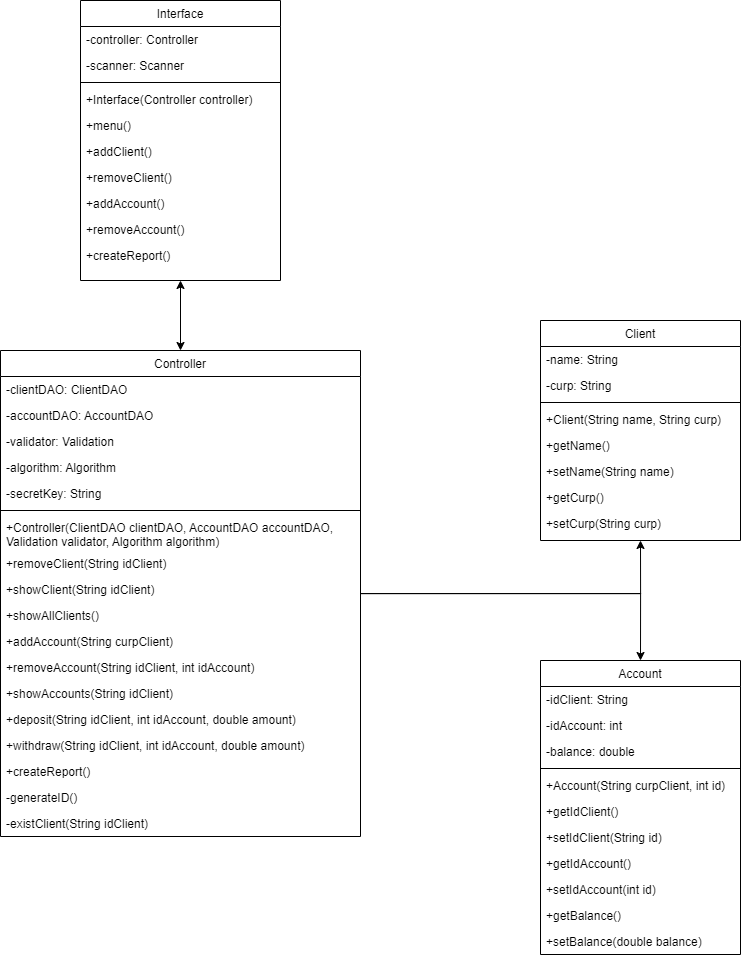

The diagram above was exported from draw.io. Its source (the exported page's mxGraphModel, read from the mxfile embedded in the PNG):
<mxGraphModel dx="1887" dy="2334" grid="1" gridSize="10" guides="1" tooltips="1" connect="1" arrows="1" fold="1" page="1" pageScale="1" pageWidth="827" pageHeight="1169" math="0" shadow="0">
  <root>
    <mxCell id="0" />
    <mxCell id="1" parent="0" />
    <mxCell id="wPvHHWRBgrYb-wn7GLn--52" style="edgeStyle=orthogonalEdgeStyle;rounded=0;orthogonalLoop=1;jettySize=auto;html=1;entryX=0.5;entryY=1;entryDx=0;entryDy=0;startArrow=none;startFill=0;endArrow=classic;endFill=1;" edge="1" parent="1" source="wPvHHWRBgrYb-wn7GLn--1" target="wPvHHWRBgrYb-wn7GLn--31">
      <mxGeometry relative="1" as="geometry" />
    </mxCell>
    <mxCell id="wPvHHWRBgrYb-wn7GLn--53" style="edgeStyle=orthogonalEdgeStyle;rounded=0;orthogonalLoop=1;jettySize=auto;html=1;entryX=0.5;entryY=0;entryDx=0;entryDy=0;startArrow=none;startFill=0;endArrow=classic;endFill=1;" edge="1" parent="1" source="wPvHHWRBgrYb-wn7GLn--1" target="wPvHHWRBgrYb-wn7GLn--40">
      <mxGeometry relative="1" as="geometry" />
    </mxCell>
    <mxCell id="wPvHHWRBgrYb-wn7GLn--1" value="Controller" style="swimlane;fontStyle=0;align=center;verticalAlign=top;childLayout=stackLayout;horizontal=1;startSize=26;horizontalStack=0;resizeParent=1;resizeLast=0;collapsible=1;marginBottom=0;rounded=0;shadow=0;strokeWidth=1;" vertex="1" parent="1">
      <mxGeometry x="340" y="170" width="360" height="486" as="geometry">
        <mxRectangle x="130" y="380" width="160" height="26" as="alternateBounds" />
      </mxGeometry>
    </mxCell>
    <mxCell id="wPvHHWRBgrYb-wn7GLn--2" value="-clientDAO: ClientDAO" style="text;align=left;verticalAlign=top;spacingLeft=4;spacingRight=4;overflow=hidden;rotatable=0;points=[[0,0.5],[1,0.5]];portConstraint=eastwest;" vertex="1" parent="wPvHHWRBgrYb-wn7GLn--1">
      <mxGeometry y="26" width="360" height="26" as="geometry" />
    </mxCell>
    <mxCell id="wPvHHWRBgrYb-wn7GLn--3" value="-accountDAO: AccountDAO" style="text;align=left;verticalAlign=top;spacingLeft=4;spacingRight=4;overflow=hidden;rotatable=0;points=[[0,0.5],[1,0.5]];portConstraint=eastwest;" vertex="1" parent="wPvHHWRBgrYb-wn7GLn--1">
      <mxGeometry y="52" width="360" height="26" as="geometry" />
    </mxCell>
    <mxCell id="wPvHHWRBgrYb-wn7GLn--4" value="-validator: Validation" style="text;align=left;verticalAlign=top;spacingLeft=4;spacingRight=4;overflow=hidden;rotatable=0;points=[[0,0.5],[1,0.5]];portConstraint=eastwest;" vertex="1" parent="wPvHHWRBgrYb-wn7GLn--1">
      <mxGeometry y="78" width="360" height="26" as="geometry" />
    </mxCell>
    <mxCell id="wPvHHWRBgrYb-wn7GLn--5" value="-algorithm: Algorithm" style="text;align=left;verticalAlign=top;spacingLeft=4;spacingRight=4;overflow=hidden;rotatable=0;points=[[0,0.5],[1,0.5]];portConstraint=eastwest;" vertex="1" parent="wPvHHWRBgrYb-wn7GLn--1">
      <mxGeometry y="104" width="360" height="26" as="geometry" />
    </mxCell>
    <mxCell id="wPvHHWRBgrYb-wn7GLn--6" value="-secretKey: String" style="text;align=left;verticalAlign=top;spacingLeft=4;spacingRight=4;overflow=hidden;rotatable=0;points=[[0,0.5],[1,0.5]];portConstraint=eastwest;" vertex="1" parent="wPvHHWRBgrYb-wn7GLn--1">
      <mxGeometry y="130" width="360" height="26" as="geometry" />
    </mxCell>
    <mxCell id="wPvHHWRBgrYb-wn7GLn--7" value="" style="line;html=1;strokeWidth=1;align=left;verticalAlign=middle;spacingTop=-1;spacingLeft=3;spacingRight=3;rotatable=0;labelPosition=right;points=[];portConstraint=eastwest;" vertex="1" parent="wPvHHWRBgrYb-wn7GLn--1">
      <mxGeometry y="156" width="360" height="8" as="geometry" />
    </mxCell>
    <mxCell id="wPvHHWRBgrYb-wn7GLn--8" value="+Controller(ClientDAO clientDAO, AccountDAO accountDAO, &#10;Validation validator, Algorithm algorithm)" style="text;align=left;verticalAlign=top;spacingLeft=4;spacingRight=4;overflow=hidden;rotatable=0;points=[[0,0.5],[1,0.5]];portConstraint=eastwest;" vertex="1" parent="wPvHHWRBgrYb-wn7GLn--1">
      <mxGeometry y="164" width="360" height="36" as="geometry" />
    </mxCell>
    <mxCell id="wPvHHWRBgrYb-wn7GLn--9" value="+removeClient(String idClient)" style="text;align=left;verticalAlign=top;spacingLeft=4;spacingRight=4;overflow=hidden;rotatable=0;points=[[0,0.5],[1,0.5]];portConstraint=eastwest;" vertex="1" parent="wPvHHWRBgrYb-wn7GLn--1">
      <mxGeometry y="200" width="360" height="26" as="geometry" />
    </mxCell>
    <mxCell id="wPvHHWRBgrYb-wn7GLn--10" value="+showClient(String idClient)&#10;" style="text;align=left;verticalAlign=top;spacingLeft=4;spacingRight=4;overflow=hidden;rotatable=0;points=[[0,0.5],[1,0.5]];portConstraint=eastwest;" vertex="1" parent="wPvHHWRBgrYb-wn7GLn--1">
      <mxGeometry y="226" width="360" height="26" as="geometry" />
    </mxCell>
    <mxCell id="wPvHHWRBgrYb-wn7GLn--11" value="+showAllClients()&#10;" style="text;align=left;verticalAlign=top;spacingLeft=4;spacingRight=4;overflow=hidden;rotatable=0;points=[[0,0.5],[1,0.5]];portConstraint=eastwest;" vertex="1" parent="wPvHHWRBgrYb-wn7GLn--1">
      <mxGeometry y="252" width="360" height="26" as="geometry" />
    </mxCell>
    <mxCell id="wPvHHWRBgrYb-wn7GLn--12" value="+addAccount(String curpClient)&#10;" style="text;align=left;verticalAlign=top;spacingLeft=4;spacingRight=4;overflow=hidden;rotatable=0;points=[[0,0.5],[1,0.5]];portConstraint=eastwest;" vertex="1" parent="wPvHHWRBgrYb-wn7GLn--1">
      <mxGeometry y="278" width="360" height="26" as="geometry" />
    </mxCell>
    <mxCell id="wPvHHWRBgrYb-wn7GLn--13" value="+removeAccount(String idClient, int idAccount)&#10;" style="text;align=left;verticalAlign=top;spacingLeft=4;spacingRight=4;overflow=hidden;rotatable=0;points=[[0,0.5],[1,0.5]];portConstraint=eastwest;" vertex="1" parent="wPvHHWRBgrYb-wn7GLn--1">
      <mxGeometry y="304" width="360" height="26" as="geometry" />
    </mxCell>
    <mxCell id="wPvHHWRBgrYb-wn7GLn--14" value="+showAccounts(String idClient)" style="text;align=left;verticalAlign=top;spacingLeft=4;spacingRight=4;overflow=hidden;rotatable=0;points=[[0,0.5],[1,0.5]];portConstraint=eastwest;" vertex="1" parent="wPvHHWRBgrYb-wn7GLn--1">
      <mxGeometry y="330" width="360" height="26" as="geometry" />
    </mxCell>
    <mxCell id="wPvHHWRBgrYb-wn7GLn--15" value="+deposit(String idClient, int idAccount, double amount)" style="text;align=left;verticalAlign=top;spacingLeft=4;spacingRight=4;overflow=hidden;rotatable=0;points=[[0,0.5],[1,0.5]];portConstraint=eastwest;" vertex="1" parent="wPvHHWRBgrYb-wn7GLn--1">
      <mxGeometry y="356" width="360" height="26" as="geometry" />
    </mxCell>
    <mxCell id="wPvHHWRBgrYb-wn7GLn--16" value="+withdraw(String idClient, int idAccount, double amount)&#10;" style="text;align=left;verticalAlign=top;spacingLeft=4;spacingRight=4;overflow=hidden;rotatable=0;points=[[0,0.5],[1,0.5]];portConstraint=eastwest;" vertex="1" parent="wPvHHWRBgrYb-wn7GLn--1">
      <mxGeometry y="382" width="360" height="26" as="geometry" />
    </mxCell>
    <mxCell id="wPvHHWRBgrYb-wn7GLn--17" value="+createReport()&#10;" style="text;align=left;verticalAlign=top;spacingLeft=4;spacingRight=4;overflow=hidden;rotatable=0;points=[[0,0.5],[1,0.5]];portConstraint=eastwest;" vertex="1" parent="wPvHHWRBgrYb-wn7GLn--1">
      <mxGeometry y="408" width="360" height="26" as="geometry" />
    </mxCell>
    <mxCell id="wPvHHWRBgrYb-wn7GLn--18" value="-generateID()&#10;" style="text;align=left;verticalAlign=top;spacingLeft=4;spacingRight=4;overflow=hidden;rotatable=0;points=[[0,0.5],[1,0.5]];portConstraint=eastwest;" vertex="1" parent="wPvHHWRBgrYb-wn7GLn--1">
      <mxGeometry y="434" width="360" height="26" as="geometry" />
    </mxCell>
    <mxCell id="wPvHHWRBgrYb-wn7GLn--19" value="-existClient(String idClient)" style="text;align=left;verticalAlign=top;spacingLeft=4;spacingRight=4;overflow=hidden;rotatable=0;points=[[0,0.5],[1,0.5]];portConstraint=eastwest;" vertex="1" parent="wPvHHWRBgrYb-wn7GLn--1">
      <mxGeometry y="460" width="360" height="26" as="geometry" />
    </mxCell>
    <mxCell id="wPvHHWRBgrYb-wn7GLn--54" style="edgeStyle=orthogonalEdgeStyle;rounded=0;orthogonalLoop=1;jettySize=auto;html=1;entryX=0.5;entryY=0;entryDx=0;entryDy=0;startArrow=classic;startFill=1;endArrow=classic;endFill=1;" edge="1" parent="1" source="wPvHHWRBgrYb-wn7GLn--20" target="wPvHHWRBgrYb-wn7GLn--1">
      <mxGeometry relative="1" as="geometry" />
    </mxCell>
    <mxCell id="wPvHHWRBgrYb-wn7GLn--20" value="Interface" style="swimlane;fontStyle=0;align=center;verticalAlign=top;childLayout=stackLayout;horizontal=1;startSize=26;horizontalStack=0;resizeParent=1;resizeLast=0;collapsible=1;marginBottom=0;rounded=0;shadow=0;strokeWidth=1;" vertex="1" parent="1">
      <mxGeometry x="420" y="-180" width="200" height="280" as="geometry">
        <mxRectangle x="130" y="380" width="160" height="26" as="alternateBounds" />
      </mxGeometry>
    </mxCell>
    <mxCell id="wPvHHWRBgrYb-wn7GLn--21" value="-controller: Controller" style="text;align=left;verticalAlign=top;spacingLeft=4;spacingRight=4;overflow=hidden;rotatable=0;points=[[0,0.5],[1,0.5]];portConstraint=eastwest;" vertex="1" parent="wPvHHWRBgrYb-wn7GLn--20">
      <mxGeometry y="26" width="200" height="26" as="geometry" />
    </mxCell>
    <mxCell id="wPvHHWRBgrYb-wn7GLn--22" value="-scanner: Scanner" style="text;align=left;verticalAlign=top;spacingLeft=4;spacingRight=4;overflow=hidden;rotatable=0;points=[[0,0.5],[1,0.5]];portConstraint=eastwest;" vertex="1" parent="wPvHHWRBgrYb-wn7GLn--20">
      <mxGeometry y="52" width="200" height="26" as="geometry" />
    </mxCell>
    <mxCell id="wPvHHWRBgrYb-wn7GLn--23" value="" style="line;html=1;strokeWidth=1;align=left;verticalAlign=middle;spacingTop=-1;spacingLeft=3;spacingRight=3;rotatable=0;labelPosition=right;points=[];portConstraint=eastwest;" vertex="1" parent="wPvHHWRBgrYb-wn7GLn--20">
      <mxGeometry y="78" width="200" height="8" as="geometry" />
    </mxCell>
    <mxCell id="wPvHHWRBgrYb-wn7GLn--24" value="+Interface(Controller controller)" style="text;align=left;verticalAlign=top;spacingLeft=4;spacingRight=4;overflow=hidden;rotatable=0;points=[[0,0.5],[1,0.5]];portConstraint=eastwest;" vertex="1" parent="wPvHHWRBgrYb-wn7GLn--20">
      <mxGeometry y="86" width="200" height="26" as="geometry" />
    </mxCell>
    <mxCell id="wPvHHWRBgrYb-wn7GLn--25" value="+menu() " style="text;align=left;verticalAlign=top;spacingLeft=4;spacingRight=4;overflow=hidden;rotatable=0;points=[[0,0.5],[1,0.5]];portConstraint=eastwest;" vertex="1" parent="wPvHHWRBgrYb-wn7GLn--20">
      <mxGeometry y="112" width="200" height="26" as="geometry" />
    </mxCell>
    <mxCell id="wPvHHWRBgrYb-wn7GLn--26" value="+addClient()&#10;" style="text;align=left;verticalAlign=top;spacingLeft=4;spacingRight=4;overflow=hidden;rotatable=0;points=[[0,0.5],[1,0.5]];portConstraint=eastwest;" vertex="1" parent="wPvHHWRBgrYb-wn7GLn--20">
      <mxGeometry y="138" width="200" height="26" as="geometry" />
    </mxCell>
    <mxCell id="wPvHHWRBgrYb-wn7GLn--27" value="+removeClient()&#10;" style="text;align=left;verticalAlign=top;spacingLeft=4;spacingRight=4;overflow=hidden;rotatable=0;points=[[0,0.5],[1,0.5]];portConstraint=eastwest;" vertex="1" parent="wPvHHWRBgrYb-wn7GLn--20">
      <mxGeometry y="164" width="200" height="26" as="geometry" />
    </mxCell>
    <mxCell id="wPvHHWRBgrYb-wn7GLn--28" value="+addAccount() &#10;" style="text;align=left;verticalAlign=top;spacingLeft=4;spacingRight=4;overflow=hidden;rotatable=0;points=[[0,0.5],[1,0.5]];portConstraint=eastwest;" vertex="1" parent="wPvHHWRBgrYb-wn7GLn--20">
      <mxGeometry y="190" width="200" height="26" as="geometry" />
    </mxCell>
    <mxCell id="wPvHHWRBgrYb-wn7GLn--29" value="+removeAccount() &#10;" style="text;align=left;verticalAlign=top;spacingLeft=4;spacingRight=4;overflow=hidden;rotatable=0;points=[[0,0.5],[1,0.5]];portConstraint=eastwest;" vertex="1" parent="wPvHHWRBgrYb-wn7GLn--20">
      <mxGeometry y="216" width="200" height="26" as="geometry" />
    </mxCell>
    <mxCell id="wPvHHWRBgrYb-wn7GLn--30" value="+createReport()" style="text;align=left;verticalAlign=top;spacingLeft=4;spacingRight=4;overflow=hidden;rotatable=0;points=[[0,0.5],[1,0.5]];portConstraint=eastwest;" vertex="1" parent="wPvHHWRBgrYb-wn7GLn--20">
      <mxGeometry y="242" width="200" height="26" as="geometry" />
    </mxCell>
    <mxCell id="wPvHHWRBgrYb-wn7GLn--31" value="Client" style="swimlane;fontStyle=0;align=center;verticalAlign=top;childLayout=stackLayout;horizontal=1;startSize=26;horizontalStack=0;resizeParent=1;resizeLast=0;collapsible=1;marginBottom=0;rounded=0;shadow=0;strokeWidth=1;" vertex="1" parent="1">
      <mxGeometry x="880" y="140" width="200" height="220" as="geometry">
        <mxRectangle x="340" y="380" width="170" height="26" as="alternateBounds" />
      </mxGeometry>
    </mxCell>
    <mxCell id="wPvHHWRBgrYb-wn7GLn--32" value="-name: String" style="text;align=left;verticalAlign=top;spacingLeft=4;spacingRight=4;overflow=hidden;rotatable=0;points=[[0,0.5],[1,0.5]];portConstraint=eastwest;" vertex="1" parent="wPvHHWRBgrYb-wn7GLn--31">
      <mxGeometry y="26" width="200" height="26" as="geometry" />
    </mxCell>
    <mxCell id="wPvHHWRBgrYb-wn7GLn--33" value="-curp: String" style="text;align=left;verticalAlign=top;spacingLeft=4;spacingRight=4;overflow=hidden;rotatable=0;points=[[0,0.5],[1,0.5]];portConstraint=eastwest;" vertex="1" parent="wPvHHWRBgrYb-wn7GLn--31">
      <mxGeometry y="52" width="200" height="26" as="geometry" />
    </mxCell>
    <mxCell id="wPvHHWRBgrYb-wn7GLn--34" value="" style="line;html=1;strokeWidth=1;align=left;verticalAlign=middle;spacingTop=-1;spacingLeft=3;spacingRight=3;rotatable=0;labelPosition=right;points=[];portConstraint=eastwest;" vertex="1" parent="wPvHHWRBgrYb-wn7GLn--31">
      <mxGeometry y="78" width="200" height="8" as="geometry" />
    </mxCell>
    <mxCell id="wPvHHWRBgrYb-wn7GLn--35" value="+Client(String name, String curp) &#10;" style="text;align=left;verticalAlign=top;spacingLeft=4;spacingRight=4;overflow=hidden;rotatable=0;points=[[0,0.5],[1,0.5]];portConstraint=eastwest;" vertex="1" parent="wPvHHWRBgrYb-wn7GLn--31">
      <mxGeometry y="86" width="200" height="26" as="geometry" />
    </mxCell>
    <mxCell id="wPvHHWRBgrYb-wn7GLn--36" value="+getName()&#10;" style="text;align=left;verticalAlign=top;spacingLeft=4;spacingRight=4;overflow=hidden;rotatable=0;points=[[0,0.5],[1,0.5]];portConstraint=eastwest;" vertex="1" parent="wPvHHWRBgrYb-wn7GLn--31">
      <mxGeometry y="112" width="200" height="26" as="geometry" />
    </mxCell>
    <mxCell id="wPvHHWRBgrYb-wn7GLn--37" value="+setName(String name)&#10;" style="text;align=left;verticalAlign=top;spacingLeft=4;spacingRight=4;overflow=hidden;rotatable=0;points=[[0,0.5],[1,0.5]];portConstraint=eastwest;" vertex="1" parent="wPvHHWRBgrYb-wn7GLn--31">
      <mxGeometry y="138" width="200" height="26" as="geometry" />
    </mxCell>
    <mxCell id="wPvHHWRBgrYb-wn7GLn--38" value="+getCurp()&#10;" style="text;align=left;verticalAlign=top;spacingLeft=4;spacingRight=4;overflow=hidden;rotatable=0;points=[[0,0.5],[1,0.5]];portConstraint=eastwest;" vertex="1" parent="wPvHHWRBgrYb-wn7GLn--31">
      <mxGeometry y="164" width="200" height="26" as="geometry" />
    </mxCell>
    <mxCell id="wPvHHWRBgrYb-wn7GLn--39" value="+setCurp(String curp)" style="text;align=left;verticalAlign=top;spacingLeft=4;spacingRight=4;overflow=hidden;rotatable=0;points=[[0,0.5],[1,0.5]];portConstraint=eastwest;" vertex="1" parent="wPvHHWRBgrYb-wn7GLn--31">
      <mxGeometry y="190" width="200" height="26" as="geometry" />
    </mxCell>
    <mxCell id="wPvHHWRBgrYb-wn7GLn--40" value="Account" style="swimlane;fontStyle=0;align=center;verticalAlign=top;childLayout=stackLayout;horizontal=1;startSize=26;horizontalStack=0;resizeParent=1;resizeLast=0;collapsible=1;marginBottom=0;rounded=0;shadow=0;strokeWidth=1;" vertex="1" parent="1">
      <mxGeometry x="880" y="480" width="200" height="294" as="geometry">
        <mxRectangle x="340" y="380" width="170" height="26" as="alternateBounds" />
      </mxGeometry>
    </mxCell>
    <mxCell id="wPvHHWRBgrYb-wn7GLn--41" value="-idClient: String" style="text;align=left;verticalAlign=top;spacingLeft=4;spacingRight=4;overflow=hidden;rotatable=0;points=[[0,0.5],[1,0.5]];portConstraint=eastwest;" vertex="1" parent="wPvHHWRBgrYb-wn7GLn--40">
      <mxGeometry y="26" width="200" height="26" as="geometry" />
    </mxCell>
    <mxCell id="wPvHHWRBgrYb-wn7GLn--42" value="-idAccount: int" style="text;align=left;verticalAlign=top;spacingLeft=4;spacingRight=4;overflow=hidden;rotatable=0;points=[[0,0.5],[1,0.5]];portConstraint=eastwest;" vertex="1" parent="wPvHHWRBgrYb-wn7GLn--40">
      <mxGeometry y="52" width="200" height="26" as="geometry" />
    </mxCell>
    <mxCell id="wPvHHWRBgrYb-wn7GLn--43" value="-balance: double" style="text;align=left;verticalAlign=top;spacingLeft=4;spacingRight=4;overflow=hidden;rotatable=0;points=[[0,0.5],[1,0.5]];portConstraint=eastwest;" vertex="1" parent="wPvHHWRBgrYb-wn7GLn--40">
      <mxGeometry y="78" width="200" height="26" as="geometry" />
    </mxCell>
    <mxCell id="wPvHHWRBgrYb-wn7GLn--44" value="" style="line;html=1;strokeWidth=1;align=left;verticalAlign=middle;spacingTop=-1;spacingLeft=3;spacingRight=3;rotatable=0;labelPosition=right;points=[];portConstraint=eastwest;" vertex="1" parent="wPvHHWRBgrYb-wn7GLn--40">
      <mxGeometry y="104" width="200" height="8" as="geometry" />
    </mxCell>
    <mxCell id="wPvHHWRBgrYb-wn7GLn--45" value="+Account(String curpClient, int id)" style="text;align=left;verticalAlign=top;spacingLeft=4;spacingRight=4;overflow=hidden;rotatable=0;points=[[0,0.5],[1,0.5]];portConstraint=eastwest;" vertex="1" parent="wPvHHWRBgrYb-wn7GLn--40">
      <mxGeometry y="112" width="200" height="26" as="geometry" />
    </mxCell>
    <mxCell id="wPvHHWRBgrYb-wn7GLn--46" value="+getIdClient()&#10;" style="text;align=left;verticalAlign=top;spacingLeft=4;spacingRight=4;overflow=hidden;rotatable=0;points=[[0,0.5],[1,0.5]];portConstraint=eastwest;" vertex="1" parent="wPvHHWRBgrYb-wn7GLn--40">
      <mxGeometry y="138" width="200" height="26" as="geometry" />
    </mxCell>
    <mxCell id="wPvHHWRBgrYb-wn7GLn--47" value="+setIdClient(String id)&#10;" style="text;align=left;verticalAlign=top;spacingLeft=4;spacingRight=4;overflow=hidden;rotatable=0;points=[[0,0.5],[1,0.5]];portConstraint=eastwest;" vertex="1" parent="wPvHHWRBgrYb-wn7GLn--40">
      <mxGeometry y="164" width="200" height="26" as="geometry" />
    </mxCell>
    <mxCell id="wPvHHWRBgrYb-wn7GLn--48" value="+getIdAccount() &#10;" style="text;align=left;verticalAlign=top;spacingLeft=4;spacingRight=4;overflow=hidden;rotatable=0;points=[[0,0.5],[1,0.5]];portConstraint=eastwest;" vertex="1" parent="wPvHHWRBgrYb-wn7GLn--40">
      <mxGeometry y="190" width="200" height="26" as="geometry" />
    </mxCell>
    <mxCell id="wPvHHWRBgrYb-wn7GLn--49" value="+setIdAccount(int id)&#10;" style="text;align=left;verticalAlign=top;spacingLeft=4;spacingRight=4;overflow=hidden;rotatable=0;points=[[0,0.5],[1,0.5]];portConstraint=eastwest;" vertex="1" parent="wPvHHWRBgrYb-wn7GLn--40">
      <mxGeometry y="216" width="200" height="26" as="geometry" />
    </mxCell>
    <mxCell id="wPvHHWRBgrYb-wn7GLn--50" value="+getBalance()&#10;" style="text;align=left;verticalAlign=top;spacingLeft=4;spacingRight=4;overflow=hidden;rotatable=0;points=[[0,0.5],[1,0.5]];portConstraint=eastwest;" vertex="1" parent="wPvHHWRBgrYb-wn7GLn--40">
      <mxGeometry y="242" width="200" height="26" as="geometry" />
    </mxCell>
    <mxCell id="wPvHHWRBgrYb-wn7GLn--51" value="+setBalance(double balance)" style="text;align=left;verticalAlign=top;spacingLeft=4;spacingRight=4;overflow=hidden;rotatable=0;points=[[0,0.5],[1,0.5]];portConstraint=eastwest;" vertex="1" parent="wPvHHWRBgrYb-wn7GLn--40">
      <mxGeometry y="268" width="200" height="26" as="geometry" />
    </mxCell>
  </root>
</mxGraphModel>